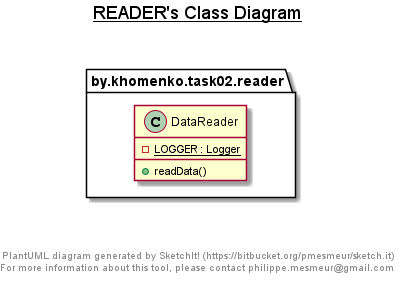

The diagram above was rendered by PlantUML. Its source (embedded in the PNG):
@startuml

title __READER's Class Diagram__\n

  package by.khomenko.task02.reader {
    class DataReader {
        {static} - LOGGER : Logger
        + readData()
    }
  }
  



right footer


PlantUML diagram generated by SketchIt! (https://bitbucket.org/pmesmeur/sketch.it)
For more information about this tool, please contact philippe.mesmeur@gmail.com
endfooter

@enduml